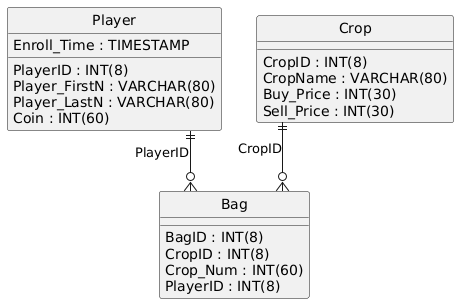

The diagram above was rendered by PlantUML. Its source (embedded in the PNG):
@startuml
hide circle
skinparam linetype ortho

entity "Player" as Player {
  PlayerID : INT(8)
  Player_FirstN : VARCHAR(80)
  Player_LastN : VARCHAR(80)
  Enroll_Time : TIMESTAMP
  Coin : INT(60)
}

entity "Bag" as Bag {
  BagID : INT(8)
  CropID : INT(8)
  Crop_Num : INT(60)
  PlayerID : INT(8)
}

entity "Crop" as Crop {
  CropID : INT(8)
  CropName : VARCHAR(80)
  Buy_Price : INT(30)
  Sell_Price : INT(30)
}

Player ||--o{ Bag : "PlayerID"
Crop ||--o{ Bag : "CropID"
@enduml